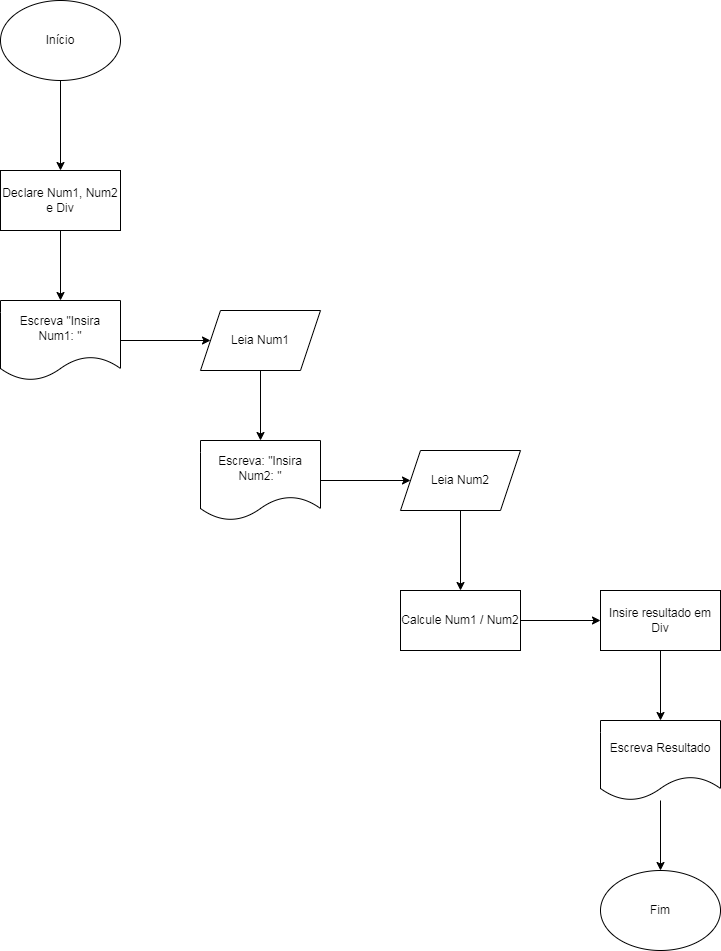

The diagram above was exported from draw.io. Its source (the exported page's mxGraphModel, read from the mxfile embedded in the PNG):
<mxGraphModel dx="1114" dy="616" grid="1" gridSize="10" guides="1" tooltips="1" connect="1" arrows="1" fold="1" page="1" pageScale="1" pageWidth="827" pageHeight="1169" math="0" shadow="0">
  <root>
    <mxCell id="0" />
    <mxCell id="1" parent="0" />
    <mxCell id="qm3XFz3LzBou5g2tlJRi-3" value="" style="edgeStyle=orthogonalEdgeStyle;rounded=0;orthogonalLoop=1;jettySize=auto;html=1;" edge="1" parent="1" source="qm3XFz3LzBou5g2tlJRi-1" target="qm3XFz3LzBou5g2tlJRi-2">
      <mxGeometry relative="1" as="geometry" />
    </mxCell>
    <mxCell id="qm3XFz3LzBou5g2tlJRi-1" value="Início" style="ellipse;whiteSpace=wrap;html=1;" vertex="1" parent="1">
      <mxGeometry x="350" width="120" height="80" as="geometry" />
    </mxCell>
    <mxCell id="qm3XFz3LzBou5g2tlJRi-5" value="" style="edgeStyle=orthogonalEdgeStyle;rounded=0;orthogonalLoop=1;jettySize=auto;html=1;" edge="1" parent="1" source="qm3XFz3LzBou5g2tlJRi-2" target="qm3XFz3LzBou5g2tlJRi-4">
      <mxGeometry relative="1" as="geometry" />
    </mxCell>
    <mxCell id="qm3XFz3LzBou5g2tlJRi-2" value="Declare Num1, Num2 e Div" style="whiteSpace=wrap;html=1;" vertex="1" parent="1">
      <mxGeometry x="350" y="170" width="120" height="60" as="geometry" />
    </mxCell>
    <mxCell id="qm3XFz3LzBou5g2tlJRi-7" value="" style="edgeStyle=orthogonalEdgeStyle;rounded=0;orthogonalLoop=1;jettySize=auto;html=1;" edge="1" parent="1" source="qm3XFz3LzBou5g2tlJRi-4" target="qm3XFz3LzBou5g2tlJRi-6">
      <mxGeometry relative="1" as="geometry" />
    </mxCell>
    <mxCell id="qm3XFz3LzBou5g2tlJRi-4" value="Escreva &quot;Insira Num1: &quot;" style="shape=document;whiteSpace=wrap;html=1;boundedLbl=1;" vertex="1" parent="1">
      <mxGeometry x="350" y="300" width="120" height="80" as="geometry" />
    </mxCell>
    <mxCell id="qm3XFz3LzBou5g2tlJRi-9" value="" style="edgeStyle=orthogonalEdgeStyle;rounded=0;orthogonalLoop=1;jettySize=auto;html=1;" edge="1" parent="1" source="qm3XFz3LzBou5g2tlJRi-6" target="qm3XFz3LzBou5g2tlJRi-8">
      <mxGeometry relative="1" as="geometry" />
    </mxCell>
    <mxCell id="qm3XFz3LzBou5g2tlJRi-6" value="Leia Num1" style="shape=parallelogram;perimeter=parallelogramPerimeter;whiteSpace=wrap;html=1;fixedSize=1;" vertex="1" parent="1">
      <mxGeometry x="550" y="310" width="120" height="60" as="geometry" />
    </mxCell>
    <mxCell id="qm3XFz3LzBou5g2tlJRi-11" value="" style="edgeStyle=orthogonalEdgeStyle;rounded=0;orthogonalLoop=1;jettySize=auto;html=1;" edge="1" parent="1" source="qm3XFz3LzBou5g2tlJRi-8" target="qm3XFz3LzBou5g2tlJRi-10">
      <mxGeometry relative="1" as="geometry" />
    </mxCell>
    <mxCell id="qm3XFz3LzBou5g2tlJRi-8" value="Escreva: &quot;Insira Num2: &quot;" style="shape=document;whiteSpace=wrap;html=1;boundedLbl=1;" vertex="1" parent="1">
      <mxGeometry x="550" y="440" width="120" height="80" as="geometry" />
    </mxCell>
    <mxCell id="qm3XFz3LzBou5g2tlJRi-13" value="" style="edgeStyle=orthogonalEdgeStyle;rounded=0;orthogonalLoop=1;jettySize=auto;html=1;" edge="1" parent="1" source="qm3XFz3LzBou5g2tlJRi-10" target="qm3XFz3LzBou5g2tlJRi-12">
      <mxGeometry relative="1" as="geometry" />
    </mxCell>
    <mxCell id="qm3XFz3LzBou5g2tlJRi-10" value="Leia Num2" style="shape=parallelogram;perimeter=parallelogramPerimeter;whiteSpace=wrap;html=1;fixedSize=1;" vertex="1" parent="1">
      <mxGeometry x="750" y="450" width="120" height="60" as="geometry" />
    </mxCell>
    <mxCell id="qm3XFz3LzBou5g2tlJRi-15" value="" style="edgeStyle=orthogonalEdgeStyle;rounded=0;orthogonalLoop=1;jettySize=auto;html=1;" edge="1" parent="1" source="qm3XFz3LzBou5g2tlJRi-12" target="qm3XFz3LzBou5g2tlJRi-14">
      <mxGeometry relative="1" as="geometry" />
    </mxCell>
    <mxCell id="qm3XFz3LzBou5g2tlJRi-12" value="Calcule Num1 / Num2" style="whiteSpace=wrap;html=1;" vertex="1" parent="1">
      <mxGeometry x="750" y="590" width="120" height="60" as="geometry" />
    </mxCell>
    <mxCell id="qm3XFz3LzBou5g2tlJRi-17" value="" style="edgeStyle=orthogonalEdgeStyle;rounded=0;orthogonalLoop=1;jettySize=auto;html=1;" edge="1" parent="1" source="qm3XFz3LzBou5g2tlJRi-14" target="qm3XFz3LzBou5g2tlJRi-16">
      <mxGeometry relative="1" as="geometry" />
    </mxCell>
    <mxCell id="qm3XFz3LzBou5g2tlJRi-14" value="Insire resultado em Div" style="whiteSpace=wrap;html=1;" vertex="1" parent="1">
      <mxGeometry x="950" y="590" width="120" height="60" as="geometry" />
    </mxCell>
    <mxCell id="qm3XFz3LzBou5g2tlJRi-19" style="edgeStyle=orthogonalEdgeStyle;rounded=0;orthogonalLoop=1;jettySize=auto;html=1;entryX=0.5;entryY=0;entryDx=0;entryDy=0;" edge="1" parent="1" source="qm3XFz3LzBou5g2tlJRi-16" target="qm3XFz3LzBou5g2tlJRi-18">
      <mxGeometry relative="1" as="geometry" />
    </mxCell>
    <mxCell id="qm3XFz3LzBou5g2tlJRi-16" value="Escreva Resultado" style="shape=document;whiteSpace=wrap;html=1;boundedLbl=1;" vertex="1" parent="1">
      <mxGeometry x="950" y="720" width="120" height="80" as="geometry" />
    </mxCell>
    <mxCell id="qm3XFz3LzBou5g2tlJRi-18" value="Fim" style="ellipse;whiteSpace=wrap;html=1;" vertex="1" parent="1">
      <mxGeometry x="950" y="870" width="120" height="80" as="geometry" />
    </mxCell>
  </root>
</mxGraphModel>